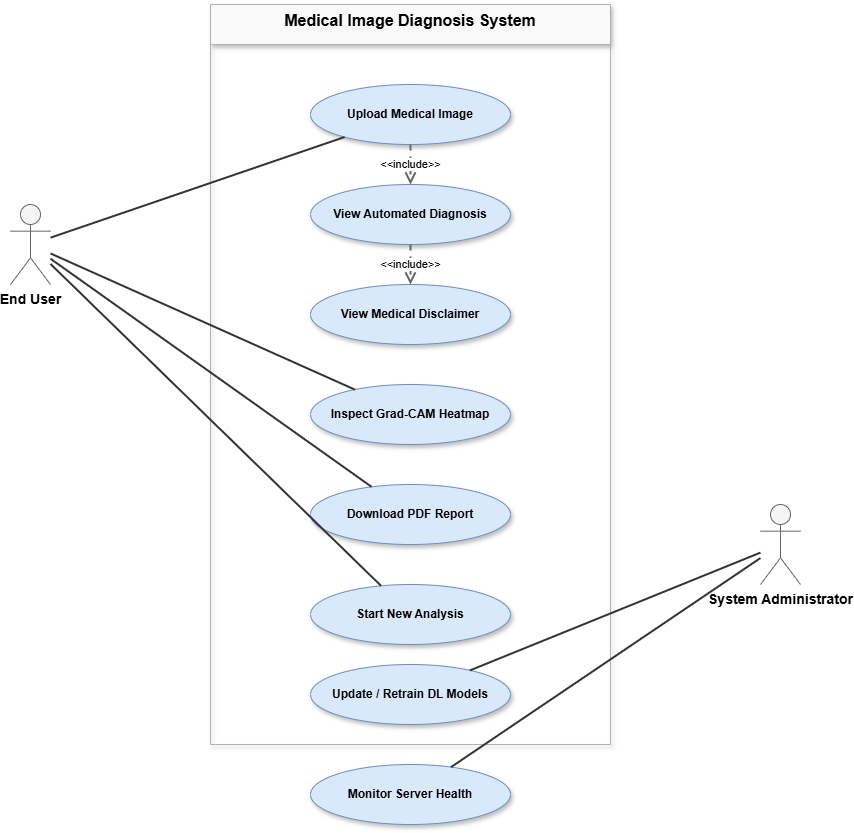

The diagram above was exported from draw.io. Its source (the exported page's mxGraphModel, read from the mxfile embedded in the PNG):
<mxGraphModel dx="1563" dy="899" grid="1" gridSize="10" guides="1" tooltips="1" connect="1" arrows="1" fold="1" page="1" pageScale="1" pageWidth="850" pageHeight="1100" math="0" shadow="0">
  <root>
    <mxCell id="0" />
    <mxCell id="1" parent="0" />
    <mxCell id="2" value="Medical Image Diagnosis System" style="swimlane;whiteSpace=wrap;html=1;startSize=40;fillColor=#f9f9f9;strokeColor=#b0b0b0;fontStyle=1;fontSize=16;align=center;verticalAlign=top;shadow=1;" vertex="1" parent="1">
      <mxGeometry x="350" y="80" width="400" height="740" as="geometry" />
    </mxCell>
    <mxCell id="3" value="Upload Medical Image" style="ellipse;whiteSpace=wrap;html=1;fillColor=#DAE8FC;strokeColor=#6C8EBF;fontStyle=1;fontSize=12;shadow=1;" vertex="1" parent="2">
      <mxGeometry x="100" y="80" width="200" height="60" as="geometry" />
    </mxCell>
    <mxCell id="4" value="View Automated Diagnosis" style="ellipse;whiteSpace=wrap;html=1;fillColor=#DAE8FC;strokeColor=#6C8EBF;fontStyle=1;fontSize=12;shadow=1;" vertex="1" parent="2">
      <mxGeometry x="100" y="180" width="200" height="60" as="geometry" />
    </mxCell>
    <mxCell id="5" value="View Medical Disclaimer" style="ellipse;whiteSpace=wrap;html=1;fillColor=#DAE8FC;strokeColor=#6C8EBF;fontStyle=1;fontSize=12;shadow=1;" vertex="1" parent="2">
      <mxGeometry x="100" y="280" width="200" height="60" as="geometry" />
    </mxCell>
    <mxCell id="6" value="Inspect Grad-CAM Heatmap" style="ellipse;whiteSpace=wrap;html=1;fillColor=#DAE8FC;strokeColor=#6C8EBF;fontStyle=1;fontSize=12;shadow=1;" vertex="1" parent="2">
      <mxGeometry x="100" y="380" width="200" height="60" as="geometry" />
    </mxCell>
    <mxCell id="7" value="Download PDF Report" style="ellipse;whiteSpace=wrap;html=1;fillColor=#DAE8FC;strokeColor=#6C8EBF;fontStyle=1;fontSize=12;shadow=1;" vertex="1" parent="2">
      <mxGeometry x="100" y="480" width="200" height="60" as="geometry" />
    </mxCell>
    <mxCell id="8" value="Start New Analysis" style="ellipse;whiteSpace=wrap;html=1;fillColor=#DAE8FC;strokeColor=#6C8EBF;fontStyle=1;fontSize=12;shadow=1;" vertex="1" parent="2">
      <mxGeometry x="100" y="580" width="200" height="60" as="geometry" />
    </mxCell>
    <mxCell id="9" value="Update / Retrain DL Models" style="ellipse;whiteSpace=wrap;html=1;fillColor=#DAE8FC;strokeColor=#6C8EBF;fontStyle=1;fontSize=12;shadow=1;" vertex="1" parent="2">
      <mxGeometry x="100" y="660" width="200" height="60" as="geometry" />
    </mxCell>
    <mxCell id="10" value="Monitor Server Health" style="ellipse;whiteSpace=wrap;html=1;fillColor=#DAE8FC;strokeColor=#6C8EBF;fontStyle=1;fontSize=12;shadow=1;" vertex="1" parent="2">
      <mxGeometry x="100" y="760" width="200" height="60" as="geometry" />
    </mxCell>
    <mxCell id="11" value="&amp;lt;&amp;lt;include&amp;gt;&amp;gt;" style="endArrow=open;dashed=1;html=1;endSize=8;strokeWidth=2;strokeColor=#666666;fontStyle=0;fontSize=11;" edge="1" parent="2" source="3" target="4">
      <mxGeometry relative="1" as="geometry" />
    </mxCell>
    <mxCell id="12" value="&amp;lt;&amp;lt;include&amp;gt;&amp;gt;" style="endArrow=open;dashed=1;html=1;endSize=8;strokeWidth=2;strokeColor=#666666;fontStyle=0;fontSize=11;" edge="1" parent="2" source="4" target="5">
      <mxGeometry relative="1" as="geometry" />
    </mxCell>
    <mxCell id="13" value="End User" style="shape=umlActor;verticalLabelPosition=bottom;verticalAlign=top;html=1;outlineConnect=0;fillColor=#f5f5f5;strokeColor=#666666;fontStyle=1;fontSize=14;" vertex="1" parent="1">
      <mxGeometry x="150" y="280" width="40" height="80" as="geometry" />
    </mxCell>
    <mxCell id="14" value="System Administrator" style="shape=umlActor;verticalLabelPosition=bottom;verticalAlign=top;html=1;outlineConnect=0;fillColor=#f5f5f5;strokeColor=#666666;fontStyle=1;fontSize=14;" vertex="1" parent="1">
      <mxGeometry x="900" y="580" width="40" height="80" as="geometry" />
    </mxCell>
    <mxCell id="15" style="endArrow=none;html=1;strokeWidth=2;strokeColor=#333333;" edge="1" parent="1" source="13" target="3">
      <mxGeometry relative="1" as="geometry" />
    </mxCell>
    <mxCell id="16" style="endArrow=none;html=1;strokeWidth=2;strokeColor=#333333;" edge="1" parent="1" source="13" target="6">
      <mxGeometry relative="1" as="geometry" />
    </mxCell>
    <mxCell id="17" style="endArrow=none;html=1;strokeWidth=2;strokeColor=#333333;" edge="1" parent="1" source="13" target="7">
      <mxGeometry relative="1" as="geometry" />
    </mxCell>
    <mxCell id="18" style="endArrow=none;html=1;strokeWidth=2;strokeColor=#333333;" edge="1" parent="1" source="13" target="8">
      <mxGeometry relative="1" as="geometry" />
    </mxCell>
    <mxCell id="19" style="endArrow=none;html=1;strokeWidth=2;strokeColor=#333333;" edge="1" parent="1" source="14" target="9">
      <mxGeometry relative="1" as="geometry" />
    </mxCell>
    <mxCell id="20" style="endArrow=none;html=1;strokeWidth=2;strokeColor=#333333;" edge="1" parent="1" source="14" target="10">
      <mxGeometry relative="1" as="geometry" />
    </mxCell>
  </root>
</mxGraphModel>